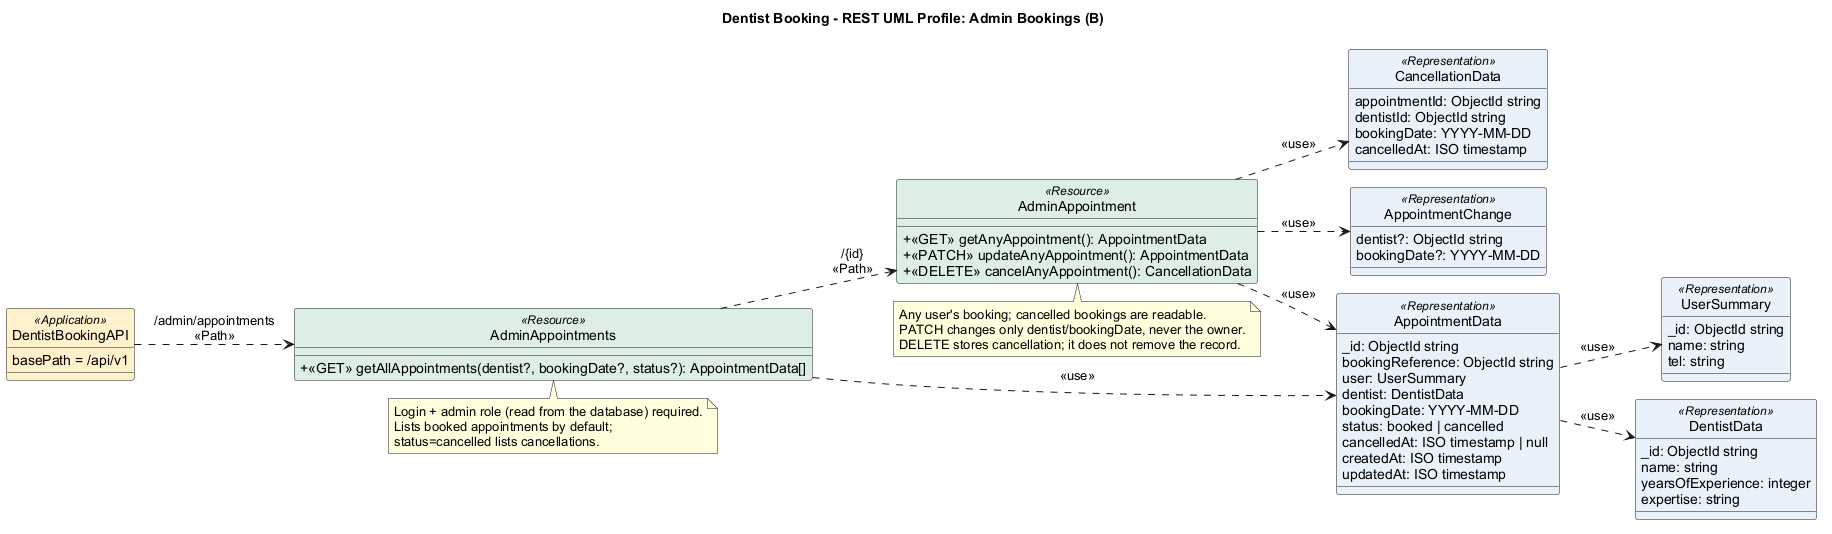

The diagram above was rendered by PlantUML. Its source (embedded in the PNG):
@startuml
!pragma layout smetana
left to right direction
skinparam shadowing false
skinparam defaultFontName Arial
skinparam classAttributeIconSize 0
skinparam classBackgroundColor<<Application>> #FFF1CB
skinparam classBackgroundColor<<Resource>> #DDEEE5
skinparam classBackgroundColor<<Representation>> #E9F1FA
hide circle
title Dentist Booking - REST UML Profile: Admin Bookings (B)

class DentistBookingAPI <<Application>> {
  basePath = /api/v1
}

class AdminAppointments <<Resource>> {
  +<<GET>> getAllAppointments(dentist?, bookingDate?, status?): AppointmentData[]
}
class AdminAppointment <<Resource>> {
  +<<GET>> getAnyAppointment(): AppointmentData
  +<<PATCH>> updateAnyAppointment(): AppointmentData
  +<<DELETE>> cancelAnyAppointment(): CancellationData
}

class AppointmentChange <<Representation>> {
  dentist?: ObjectId string
  bookingDate?: YYYY-MM-DD
}
class AppointmentData <<Representation>> {
  _id: ObjectId string
  bookingReference: ObjectId string
  user: UserSummary
  dentist: DentistData
  bookingDate: YYYY-MM-DD
  status: booked | cancelled
  cancelledAt: ISO timestamp | null
  createdAt: ISO timestamp
  updatedAt: ISO timestamp
}
class UserSummary <<Representation>> {
  _id: ObjectId string
  name: string
  tel: string
}
class DentistData <<Representation>> {
  _id: ObjectId string
  name: string
  yearsOfExperience: integer
  expertise: string
}
class CancellationData <<Representation>> {
  appointmentId: ObjectId string
  dentistId: ObjectId string
  bookingDate: YYYY-MM-DD
  cancelledAt: ISO timestamp
}

DentistBookingAPI ..> AdminAppointments : /admin/appointments\n<<Path>>
AdminAppointments ..> AdminAppointment : /{id}\n<<Path>>
AdminAppointments ..> AppointmentData : <<use>>
AdminAppointment ..> AppointmentData : <<use>>
AdminAppointment ..> AppointmentChange : <<use>>
AdminAppointment ..> CancellationData : <<use>>
AppointmentData ..> UserSummary : <<use>>
AppointmentData ..> DentistData : <<use>>

note bottom of AdminAppointments
  Login + admin role (read from the database) required.
  Lists booked appointments by default;
  status=cancelled lists cancellations.
end note
note bottom of AdminAppointment
  Any user's booking; cancelled bookings are readable.
  PATCH changes only dentist/bookingDate, never the owner.
  DELETE stores cancellation; it does not remove the record.
end note
@enduml